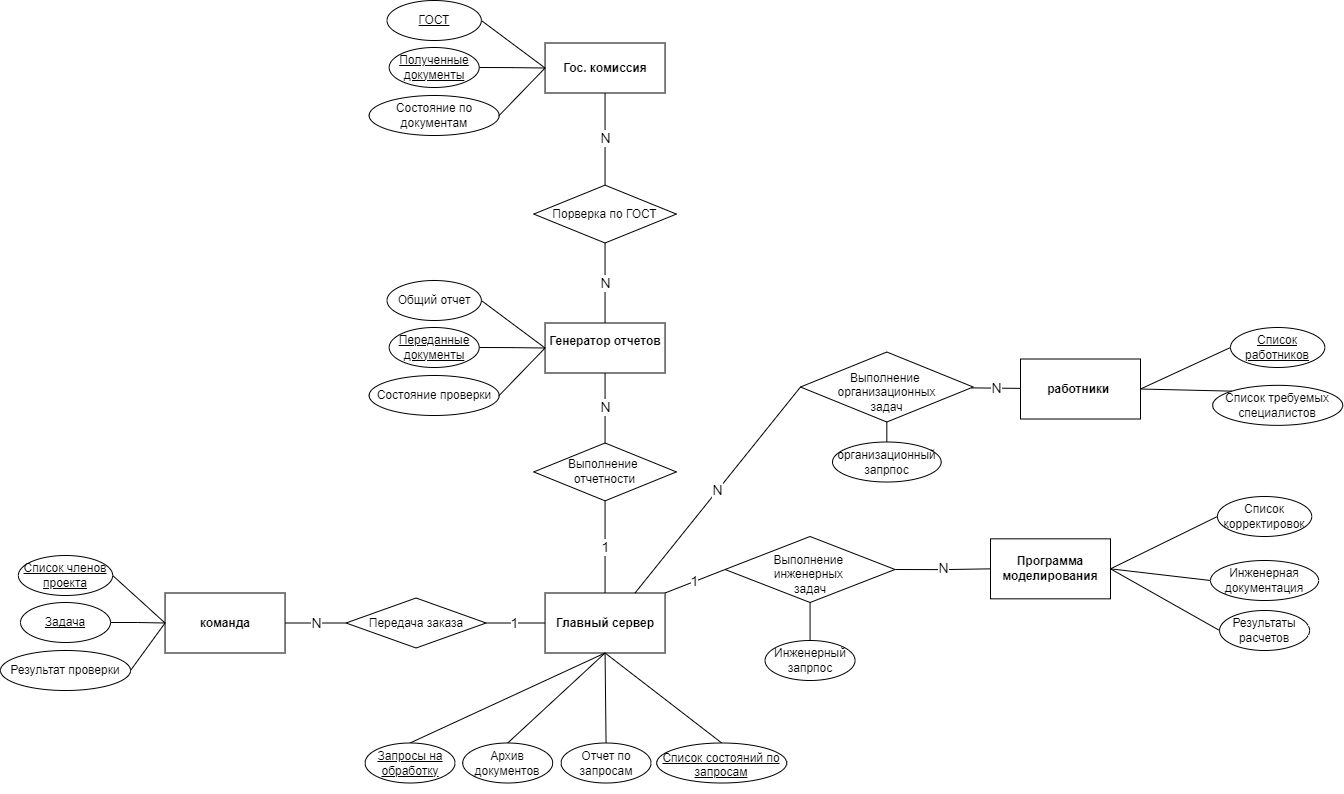

The diagram above was exported from draw.io. Its source (the exported page's mxGraphModel, read from the mxfile embedded in the PNG):
<mxGraphModel dx="3881" dy="1260" grid="1" gridSize="10" guides="1" tooltips="1" connect="1" arrows="1" fold="1" page="1" pageScale="1" pageWidth="827" pageHeight="1169" math="0" shadow="0">
  <root>
    <mxCell id="0" />
    <mxCell id="1" parent="0" />
    <mxCell id="y0o0b3GaCdA5qj6V5cQo-211" value="N" style="edgeStyle=orthogonalEdgeStyle;rounded=0;orthogonalLoop=1;jettySize=auto;html=1;exitX=1;exitY=0.5;exitDx=0;exitDy=0;entryX=0;entryY=0.5;entryDx=0;entryDy=0;endArrow=none;endFill=0;fontSize=14;" edge="1" parent="1" source="y0o0b3GaCdA5qj6V5cQo-212" target="y0o0b3GaCdA5qj6V5cQo-220">
      <mxGeometry relative="1" as="geometry" />
    </mxCell>
    <mxCell id="y0o0b3GaCdA5qj6V5cQo-212" value="&lt;b&gt;команда&lt;/b&gt;" style="rounded=0;whiteSpace=wrap;html=1;" vertex="1" parent="1">
      <mxGeometry x="-1335.44" y="682.5" width="120" height="60" as="geometry" />
    </mxCell>
    <mxCell id="y0o0b3GaCdA5qj6V5cQo-213" value="1" style="rounded=0;orthogonalLoop=1;jettySize=auto;html=1;exitX=1;exitY=0;exitDx=0;exitDy=0;entryX=0;entryY=0.5;entryDx=0;entryDy=0;endArrow=none;endFill=0;fontSize=14;" edge="1" parent="1" source="y0o0b3GaCdA5qj6V5cQo-214" target="y0o0b3GaCdA5qj6V5cQo-230">
      <mxGeometry relative="1" as="geometry" />
    </mxCell>
    <mxCell id="y0o0b3GaCdA5qj6V5cQo-214" value="&lt;b&gt;Главный сервер&lt;/b&gt;" style="rounded=0;whiteSpace=wrap;html=1;" vertex="1" parent="1">
      <mxGeometry x="-955.44" y="682.5" width="120" height="60" as="geometry" />
    </mxCell>
    <mxCell id="y0o0b3GaCdA5qj6V5cQo-215" value="&lt;b&gt;Программа моделирования&lt;/b&gt;" style="rounded=0;whiteSpace=wrap;html=1;" vertex="1" parent="1">
      <mxGeometry x="-510.00000000000006" y="628.34" width="120" height="60" as="geometry" />
    </mxCell>
    <mxCell id="y0o0b3GaCdA5qj6V5cQo-216" value="N" style="edgeStyle=orthogonalEdgeStyle;rounded=0;orthogonalLoop=1;jettySize=auto;html=1;exitX=0.5;exitY=0;exitDx=0;exitDy=0;entryX=0.5;entryY=1;entryDx=0;entryDy=0;endArrow=none;endFill=0;fontSize=14;" edge="1" parent="1" source="y0o0b3GaCdA5qj6V5cQo-217" target="y0o0b3GaCdA5qj6V5cQo-241">
      <mxGeometry relative="1" as="geometry" />
    </mxCell>
    <mxCell id="y0o0b3GaCdA5qj6V5cQo-217" value="&lt;b&gt;Генератор отчетов&lt;/b&gt;&lt;br&gt;&lt;div&gt;&lt;b&gt;&lt;br&gt;&lt;/b&gt;&lt;/div&gt;" style="rounded=0;whiteSpace=wrap;html=1;" vertex="1" parent="1">
      <mxGeometry x="-955.44" y="412.5" width="120" height="50" as="geometry" />
    </mxCell>
    <mxCell id="y0o0b3GaCdA5qj6V5cQo-218" value="&lt;div&gt;&lt;b&gt;Гос. комиссия&lt;/b&gt;&lt;b&gt;&lt;br&gt;&lt;/b&gt;&lt;/div&gt;" style="rounded=0;whiteSpace=wrap;html=1;" vertex="1" parent="1">
      <mxGeometry x="-955.44" y="132.5" width="120" height="50" as="geometry" />
    </mxCell>
    <mxCell id="y0o0b3GaCdA5qj6V5cQo-219" value="1" style="edgeStyle=orthogonalEdgeStyle;rounded=0;orthogonalLoop=1;jettySize=auto;html=1;exitX=1;exitY=0.5;exitDx=0;exitDy=0;entryX=0;entryY=0.5;entryDx=0;entryDy=0;endArrow=none;endFill=0;fontSize=14;" edge="1" parent="1" source="y0o0b3GaCdA5qj6V5cQo-220" target="y0o0b3GaCdA5qj6V5cQo-214">
      <mxGeometry relative="1" as="geometry" />
    </mxCell>
    <mxCell id="y0o0b3GaCdA5qj6V5cQo-220" value="Передача заказа" style="rhombus;whiteSpace=wrap;html=1;" vertex="1" parent="1">
      <mxGeometry x="-1154.44" y="687.5" width="140" height="50" as="geometry" />
    </mxCell>
    <mxCell id="y0o0b3GaCdA5qj6V5cQo-221" style="rounded=0;orthogonalLoop=1;jettySize=auto;html=1;exitX=0.5;exitY=0;exitDx=0;exitDy=0;entryX=0.5;entryY=1;entryDx=0;entryDy=0;endArrow=none;endFill=0;" edge="1" parent="1" source="y0o0b3GaCdA5qj6V5cQo-222" target="y0o0b3GaCdA5qj6V5cQo-214">
      <mxGeometry relative="1" as="geometry" />
    </mxCell>
    <mxCell id="y0o0b3GaCdA5qj6V5cQo-222" value="&lt;u&gt;Запросы на обработку&lt;/u&gt;" style="ellipse;whiteSpace=wrap;html=1;" vertex="1" parent="1">
      <mxGeometry x="-1135.44" y="832.5" width="90" height="40" as="geometry" />
    </mxCell>
    <mxCell id="y0o0b3GaCdA5qj6V5cQo-223" style="rounded=0;orthogonalLoop=1;jettySize=auto;html=1;exitX=0.5;exitY=0;exitDx=0;exitDy=0;entryX=0.5;entryY=1;entryDx=0;entryDy=0;endArrow=none;endFill=0;" edge="1" parent="1" source="y0o0b3GaCdA5qj6V5cQo-224" target="y0o0b3GaCdA5qj6V5cQo-214">
      <mxGeometry relative="1" as="geometry" />
    </mxCell>
    <mxCell id="y0o0b3GaCdA5qj6V5cQo-224" value="Архив документов" style="ellipse;whiteSpace=wrap;html=1;" vertex="1" parent="1">
      <mxGeometry x="-1037.77" y="832.5" width="90" height="40" as="geometry" />
    </mxCell>
    <mxCell id="y0o0b3GaCdA5qj6V5cQo-225" value="&lt;span style=&quot;text-align: left;&quot;&gt;Отчет по запросам&lt;/span&gt;" style="ellipse;whiteSpace=wrap;html=1;" vertex="1" parent="1">
      <mxGeometry x="-939.44" y="832.5" width="90" height="40" as="geometry" />
    </mxCell>
    <mxCell id="y0o0b3GaCdA5qj6V5cQo-226" style="rounded=0;orthogonalLoop=1;jettySize=auto;html=1;exitX=0.5;exitY=0;exitDx=0;exitDy=0;entryX=0.5;entryY=1;entryDx=0;entryDy=0;endArrow=none;endFill=0;" edge="1" parent="1" source="y0o0b3GaCdA5qj6V5cQo-227" target="y0o0b3GaCdA5qj6V5cQo-214">
      <mxGeometry relative="1" as="geometry" />
    </mxCell>
    <mxCell id="y0o0b3GaCdA5qj6V5cQo-227" value="&lt;u&gt;&lt;span style=&quot;text-align: left;&quot;&gt;Список состояний по запросам&lt;/span&gt;&lt;br&gt;&lt;/u&gt;&lt;div&gt;&lt;span style=&quot;text-align: left;&quot;&gt;&lt;br&gt;&lt;/span&gt;&lt;/div&gt;" style="ellipse;whiteSpace=wrap;html=1;verticalAlign=middle;spacingTop=18;" vertex="1" parent="1">
      <mxGeometry x="-843.77" y="832.5" width="130" height="40" as="geometry" />
    </mxCell>
    <mxCell id="y0o0b3GaCdA5qj6V5cQo-228" style="rounded=0;orthogonalLoop=1;jettySize=auto;html=1;exitX=0.5;exitY=0;exitDx=0;exitDy=0;entryX=0.5;entryY=1;entryDx=0;entryDy=0;endArrow=none;endFill=0;" edge="1" parent="1" source="y0o0b3GaCdA5qj6V5cQo-225" target="y0o0b3GaCdA5qj6V5cQo-214">
      <mxGeometry relative="1" as="geometry" />
    </mxCell>
    <mxCell id="y0o0b3GaCdA5qj6V5cQo-229" value="N" style="edgeStyle=orthogonalEdgeStyle;rounded=0;orthogonalLoop=1;jettySize=auto;html=1;exitX=1;exitY=0.5;exitDx=0;exitDy=0;entryX=0;entryY=0.5;entryDx=0;entryDy=0;endArrow=none;endFill=0;fontSize=14;" edge="1" parent="1" source="y0o0b3GaCdA5qj6V5cQo-230" target="y0o0b3GaCdA5qj6V5cQo-215">
      <mxGeometry relative="1" as="geometry" />
    </mxCell>
    <mxCell id="y0o0b3GaCdA5qj6V5cQo-230" value="Выполнение&amp;nbsp;&lt;div&gt;инженерных&amp;nbsp;&lt;div&gt;задач&lt;/div&gt;&lt;/div&gt;" style="rhombus;whiteSpace=wrap;html=1;spacingTop=10;" vertex="1" parent="1">
      <mxGeometry x="-775.44" y="626" width="170" height="66" as="geometry" />
    </mxCell>
    <mxCell id="y0o0b3GaCdA5qj6V5cQo-231" style="rounded=0;orthogonalLoop=1;jettySize=auto;html=1;exitX=0;exitY=0.5;exitDx=0;exitDy=0;endArrow=none;endFill=0;entryX=1;entryY=0.5;entryDx=0;entryDy=0;" edge="1" parent="1" source="y0o0b3GaCdA5qj6V5cQo-232" target="y0o0b3GaCdA5qj6V5cQo-215">
      <mxGeometry relative="1" as="geometry">
        <mxPoint x="-535.44" y="298.34000000000003" as="targetPoint" />
        <mxPoint x="-280.9200000000001" y="720.84" as="sourcePoint" />
      </mxGeometry>
    </mxCell>
    <mxCell id="y0o0b3GaCdA5qj6V5cQo-232" value="&lt;span style=&quot;text-align: left;&quot;&gt;Результаты расчетов&lt;/span&gt;" style="ellipse;whiteSpace=wrap;html=1;" vertex="1" parent="1">
      <mxGeometry x="-280.91999999999996" y="700" width="90" height="40" as="geometry" />
    </mxCell>
    <mxCell id="y0o0b3GaCdA5qj6V5cQo-233" value="&lt;span style=&quot;text-align: left;&quot;&gt;Список корректировок&lt;/span&gt;" style="ellipse;whiteSpace=wrap;html=1;" vertex="1" parent="1">
      <mxGeometry x="-283.08000000000004" y="586" width="94.33" height="40" as="geometry" />
    </mxCell>
    <mxCell id="y0o0b3GaCdA5qj6V5cQo-234" style="rounded=0;orthogonalLoop=1;jettySize=auto;html=1;exitX=0;exitY=0.5;exitDx=0;exitDy=0;entryX=1;entryY=0.5;entryDx=0;entryDy=0;endArrow=none;endFill=0;" edge="1" parent="1" source="y0o0b3GaCdA5qj6V5cQo-235" target="y0o0b3GaCdA5qj6V5cQo-215">
      <mxGeometry relative="1" as="geometry">
        <mxPoint x="-535.44" y="298.34000000000003" as="targetPoint" />
        <mxPoint x="-289.99999999998727" y="670.84" as="sourcePoint" />
      </mxGeometry>
    </mxCell>
    <mxCell id="y0o0b3GaCdA5qj6V5cQo-235" value="&lt;div&gt;&lt;span style=&quot;text-align: left;&quot;&gt;Инженерная документация&lt;/span&gt;&lt;span style=&quot;text-align: left;&quot;&gt;&lt;br&gt;&lt;/span&gt;&lt;/div&gt;" style="ellipse;whiteSpace=wrap;html=1;verticalAlign=middle;spacingTop=0;" vertex="1" parent="1">
      <mxGeometry x="-290" y="650" width="108.16" height="40" as="geometry" />
    </mxCell>
    <mxCell id="y0o0b3GaCdA5qj6V5cQo-236" style="rounded=0;orthogonalLoop=1;jettySize=auto;html=1;exitX=0;exitY=0.5;exitDx=0;exitDy=0;entryX=1;entryY=0.5;entryDx=0;entryDy=0;endArrow=none;endFill=0;" edge="1" parent="1" source="y0o0b3GaCdA5qj6V5cQo-233" target="y0o0b3GaCdA5qj6V5cQo-215">
      <mxGeometry relative="1" as="geometry">
        <mxPoint x="-535.44" y="298.34000000000003" as="targetPoint" />
        <mxPoint x="-269.23808883193396" y="584.9980627535718" as="sourcePoint" />
      </mxGeometry>
    </mxCell>
    <mxCell id="y0o0b3GaCdA5qj6V5cQo-237" value="1" style="edgeStyle=orthogonalEdgeStyle;rounded=0;orthogonalLoop=1;jettySize=auto;html=1;exitX=0.5;exitY=1;exitDx=0;exitDy=0;entryX=0.5;entryY=0;entryDx=0;entryDy=0;endArrow=none;endFill=0;fontSize=14;" edge="1" parent="1" source="y0o0b3GaCdA5qj6V5cQo-239" target="y0o0b3GaCdA5qj6V5cQo-214">
      <mxGeometry relative="1" as="geometry" />
    </mxCell>
    <mxCell id="y0o0b3GaCdA5qj6V5cQo-238" value="N" style="edgeStyle=orthogonalEdgeStyle;rounded=0;orthogonalLoop=1;jettySize=auto;html=1;exitX=0.5;exitY=0;exitDx=0;exitDy=0;entryX=0.5;entryY=1;entryDx=0;entryDy=0;endArrow=none;endFill=0;fontSize=14;" edge="1" parent="1" source="y0o0b3GaCdA5qj6V5cQo-239" target="y0o0b3GaCdA5qj6V5cQo-217">
      <mxGeometry relative="1" as="geometry" />
    </mxCell>
    <mxCell id="y0o0b3GaCdA5qj6V5cQo-239" value="Выполнение&amp;nbsp;&lt;div&gt;отчетности&lt;/div&gt;" style="rhombus;whiteSpace=wrap;html=1;spacingTop=0;" vertex="1" parent="1">
      <mxGeometry x="-966.7700000000002" y="532.5" width="142.66" height="57.84" as="geometry" />
    </mxCell>
    <mxCell id="y0o0b3GaCdA5qj6V5cQo-240" value="N" style="edgeStyle=orthogonalEdgeStyle;rounded=0;orthogonalLoop=1;jettySize=auto;html=1;endArrow=none;endFill=0;fontSize=14;" edge="1" parent="1" source="y0o0b3GaCdA5qj6V5cQo-241" target="y0o0b3GaCdA5qj6V5cQo-218">
      <mxGeometry relative="1" as="geometry" />
    </mxCell>
    <mxCell id="y0o0b3GaCdA5qj6V5cQo-241" value="Порверка по ГОСТ" style="rhombus;whiteSpace=wrap;html=1;spacingTop=0;" vertex="1" parent="1">
      <mxGeometry x="-966.77" y="274.65999999999997" width="142.66" height="57.84" as="geometry" />
    </mxCell>
    <mxCell id="y0o0b3GaCdA5qj6V5cQo-242" style="edgeStyle=orthogonalEdgeStyle;rounded=0;orthogonalLoop=1;jettySize=auto;html=1;exitX=1;exitY=0.5;exitDx=0;exitDy=0;entryX=0;entryY=0.5;entryDx=0;entryDy=0;endArrow=none;endFill=0;" edge="1" parent="1" source="y0o0b3GaCdA5qj6V5cQo-243" target="y0o0b3GaCdA5qj6V5cQo-212">
      <mxGeometry relative="1" as="geometry" />
    </mxCell>
    <mxCell id="y0o0b3GaCdA5qj6V5cQo-243" value="&lt;span style=&quot;text-align: left;&quot;&gt;Задача&lt;/span&gt;" style="ellipse;whiteSpace=wrap;html=1;fontStyle=4" vertex="1" parent="1">
      <mxGeometry x="-1479.9900000000002" y="692" width="90" height="40" as="geometry" />
    </mxCell>
    <mxCell id="y0o0b3GaCdA5qj6V5cQo-244" style="rounded=0;orthogonalLoop=1;jettySize=auto;html=1;exitX=1;exitY=0.5;exitDx=0;exitDy=0;entryX=0;entryY=0.5;entryDx=0;entryDy=0;endArrow=none;endFill=0;" edge="1" parent="1" source="y0o0b3GaCdA5qj6V5cQo-245" target="y0o0b3GaCdA5qj6V5cQo-212">
      <mxGeometry relative="1" as="geometry" />
    </mxCell>
    <mxCell id="y0o0b3GaCdA5qj6V5cQo-245" value="&lt;span style=&quot;text-align: left;&quot;&gt;Список членов проекта&lt;/span&gt;" style="ellipse;whiteSpace=wrap;html=1;fontStyle=4" vertex="1" parent="1">
      <mxGeometry x="-1482.16" y="645" width="94.33" height="40" as="geometry" />
    </mxCell>
    <mxCell id="y0o0b3GaCdA5qj6V5cQo-246" style="rounded=0;orthogonalLoop=1;jettySize=auto;html=1;exitX=1;exitY=0.5;exitDx=0;exitDy=0;entryX=0;entryY=0.5;entryDx=0;entryDy=0;endArrow=none;endFill=0;" edge="1" parent="1" source="y0o0b3GaCdA5qj6V5cQo-247" target="y0o0b3GaCdA5qj6V5cQo-212">
      <mxGeometry relative="1" as="geometry">
        <mxPoint x="-1345.44" y="742.5" as="targetPoint" />
      </mxGeometry>
    </mxCell>
    <mxCell id="y0o0b3GaCdA5qj6V5cQo-247" value="&lt;div&gt;&lt;span style=&quot;text-align: left;&quot;&gt;Результат проверки&lt;/span&gt;&lt;span style=&quot;text-align: left;&quot;&gt;&lt;br&gt;&lt;/span&gt;&lt;/div&gt;" style="ellipse;whiteSpace=wrap;html=1;verticalAlign=middle;spacingTop=0;" vertex="1" parent="1">
      <mxGeometry x="-1500" y="740" width="130" height="40" as="geometry" />
    </mxCell>
    <mxCell id="y0o0b3GaCdA5qj6V5cQo-248" style="edgeStyle=orthogonalEdgeStyle;rounded=0;orthogonalLoop=1;jettySize=auto;html=1;exitX=1;exitY=0.5;exitDx=0;exitDy=0;entryX=0;entryY=0.5;entryDx=0;entryDy=0;endArrow=none;endFill=0;" edge="1" parent="1" source="y0o0b3GaCdA5qj6V5cQo-249" target="y0o0b3GaCdA5qj6V5cQo-217">
      <mxGeometry relative="1" as="geometry">
        <mxPoint x="-966.77" y="437.5" as="targetPoint" />
      </mxGeometry>
    </mxCell>
    <mxCell id="y0o0b3GaCdA5qj6V5cQo-249" value="&lt;span style=&quot;text-align: left;&quot;&gt;Переданные документы&lt;/span&gt;" style="ellipse;whiteSpace=wrap;html=1;fontStyle=4" vertex="1" parent="1">
      <mxGeometry x="-1111.3200000000002" y="417" width="90" height="40" as="geometry" />
    </mxCell>
    <mxCell id="y0o0b3GaCdA5qj6V5cQo-250" style="rounded=0;orthogonalLoop=1;jettySize=auto;html=1;exitX=1;exitY=0.5;exitDx=0;exitDy=0;entryX=0;entryY=0.5;entryDx=0;entryDy=0;endArrow=none;endFill=0;" edge="1" parent="1" source="y0o0b3GaCdA5qj6V5cQo-251" target="y0o0b3GaCdA5qj6V5cQo-217">
      <mxGeometry relative="1" as="geometry">
        <mxPoint x="-966.77" y="437.5" as="targetPoint" />
      </mxGeometry>
    </mxCell>
    <mxCell id="y0o0b3GaCdA5qj6V5cQo-251" value="&lt;span style=&quot;text-align: left;&quot;&gt;Общий отчет&lt;/span&gt;" style="ellipse;whiteSpace=wrap;html=1;fontStyle=0" vertex="1" parent="1">
      <mxGeometry x="-1113.49" y="370" width="94.33" height="40" as="geometry" />
    </mxCell>
    <mxCell id="y0o0b3GaCdA5qj6V5cQo-252" style="rounded=0;orthogonalLoop=1;jettySize=auto;html=1;exitX=1;exitY=0.5;exitDx=0;exitDy=0;entryX=0;entryY=0.5;entryDx=0;entryDy=0;endArrow=none;endFill=0;" edge="1" parent="1" source="y0o0b3GaCdA5qj6V5cQo-253" target="y0o0b3GaCdA5qj6V5cQo-217">
      <mxGeometry relative="1" as="geometry">
        <mxPoint x="-966.77" y="437.5" as="targetPoint" />
      </mxGeometry>
    </mxCell>
    <mxCell id="y0o0b3GaCdA5qj6V5cQo-253" value="&lt;div&gt;&lt;span style=&quot;text-align: left;&quot;&gt;Состояние проверки&lt;/span&gt;&lt;span style=&quot;text-align: left;&quot;&gt;&lt;br&gt;&lt;/span&gt;&lt;/div&gt;" style="ellipse;whiteSpace=wrap;html=1;verticalAlign=middle;spacingTop=0;" vertex="1" parent="1">
      <mxGeometry x="-1131.33" y="465" width="130" height="40" as="geometry" />
    </mxCell>
    <mxCell id="y0o0b3GaCdA5qj6V5cQo-254" style="edgeStyle=orthogonalEdgeStyle;rounded=0;orthogonalLoop=1;jettySize=auto;html=1;exitX=1;exitY=0.5;exitDx=0;exitDy=0;entryX=0;entryY=0.5;entryDx=0;entryDy=0;endArrow=none;endFill=0;" edge="1" parent="1" source="y0o0b3GaCdA5qj6V5cQo-255" target="y0o0b3GaCdA5qj6V5cQo-218">
      <mxGeometry relative="1" as="geometry">
        <mxPoint x="-959.55" y="157.5" as="targetPoint" />
      </mxGeometry>
    </mxCell>
    <mxCell id="y0o0b3GaCdA5qj6V5cQo-255" value="&lt;span style=&quot;text-align: left;&quot;&gt;Полученные документы&lt;/span&gt;" style="ellipse;whiteSpace=wrap;html=1;fontStyle=4" vertex="1" parent="1">
      <mxGeometry x="-1111.3200000000002" y="137" width="90" height="40" as="geometry" />
    </mxCell>
    <mxCell id="y0o0b3GaCdA5qj6V5cQo-256" style="rounded=0;orthogonalLoop=1;jettySize=auto;html=1;exitX=1;exitY=0.5;exitDx=0;exitDy=0;entryX=0;entryY=0.5;entryDx=0;entryDy=0;endArrow=none;endFill=0;" edge="1" parent="1" source="y0o0b3GaCdA5qj6V5cQo-257" target="y0o0b3GaCdA5qj6V5cQo-218">
      <mxGeometry relative="1" as="geometry">
        <mxPoint x="-959.55" y="157.5" as="targetPoint" />
      </mxGeometry>
    </mxCell>
    <mxCell id="y0o0b3GaCdA5qj6V5cQo-257" value="&lt;span style=&quot;text-align: left;&quot;&gt;ГОСТ&lt;/span&gt;" style="ellipse;whiteSpace=wrap;html=1;fontStyle=4" vertex="1" parent="1">
      <mxGeometry x="-1113.49" y="90" width="94.33" height="40" as="geometry" />
    </mxCell>
    <mxCell id="y0o0b3GaCdA5qj6V5cQo-258" style="rounded=0;orthogonalLoop=1;jettySize=auto;html=1;exitX=1;exitY=0.5;exitDx=0;exitDy=0;entryX=0;entryY=0.5;entryDx=0;entryDy=0;endArrow=none;endFill=0;" edge="1" parent="1" source="y0o0b3GaCdA5qj6V5cQo-259" target="y0o0b3GaCdA5qj6V5cQo-218">
      <mxGeometry relative="1" as="geometry">
        <mxPoint x="-959.55" y="157.5" as="targetPoint" />
      </mxGeometry>
    </mxCell>
    <mxCell id="y0o0b3GaCdA5qj6V5cQo-259" value="&lt;div&gt;&lt;span style=&quot;text-align: left;&quot;&gt;Состояние по документам&lt;/span&gt;&lt;span style=&quot;text-align: left;&quot;&gt;&lt;br&gt;&lt;/span&gt;&lt;/div&gt;" style="ellipse;whiteSpace=wrap;html=1;verticalAlign=middle;spacingTop=0;" vertex="1" parent="1">
      <mxGeometry x="-1131.33" y="185" width="130" height="40" as="geometry" />
    </mxCell>
    <mxCell id="y0o0b3GaCdA5qj6V5cQo-260" style="edgeStyle=orthogonalEdgeStyle;rounded=0;orthogonalLoop=1;jettySize=auto;html=1;exitX=0.5;exitY=1;exitDx=0;exitDy=0;entryX=0.5;entryY=0;entryDx=0;entryDy=0;endArrow=none;endFill=0;" edge="1" parent="1" source="y0o0b3GaCdA5qj6V5cQo-230" target="y0o0b3GaCdA5qj6V5cQo-261">
      <mxGeometry relative="1" as="geometry">
        <mxPoint x="-690.44" y="492.5" as="sourcePoint" />
      </mxGeometry>
    </mxCell>
    <mxCell id="y0o0b3GaCdA5qj6V5cQo-261" value="&lt;span style=&quot;text-align: left;&quot;&gt;Инженерный запрпос&lt;/span&gt;" style="ellipse;whiteSpace=wrap;html=1;" vertex="1" parent="1">
      <mxGeometry x="-735.44" y="730" width="90" height="40" as="geometry" />
    </mxCell>
    <mxCell id="y0o0b3GaCdA5qj6V5cQo-262" value="N" style="rounded=0;orthogonalLoop=1;jettySize=auto;html=1;endArrow=none;endFill=0;fontSize=14;" edge="1" parent="1" source="y0o0b3GaCdA5qj6V5cQo-263" target="y0o0b3GaCdA5qj6V5cQo-264">
      <mxGeometry relative="1" as="geometry" />
    </mxCell>
    <mxCell id="y0o0b3GaCdA5qj6V5cQo-263" value="&lt;b&gt;работники&amp;nbsp;&lt;/b&gt;" style="rounded=0;whiteSpace=wrap;html=1;" vertex="1" parent="1">
      <mxGeometry x="-480" y="448.51" width="120" height="60" as="geometry" />
    </mxCell>
    <mxCell id="y0o0b3GaCdA5qj6V5cQo-264" value="Выполнение&amp;nbsp;&lt;div&gt;организационных&lt;div&gt;задач&lt;/div&gt;&lt;/div&gt;" style="rhombus;whiteSpace=wrap;html=1;spacingTop=10;" vertex="1" parent="1">
      <mxGeometry x="-700" y="441.51" width="172.66" height="70" as="geometry" />
    </mxCell>
    <mxCell id="y0o0b3GaCdA5qj6V5cQo-265" style="rounded=0;orthogonalLoop=1;jettySize=auto;html=1;exitX=0;exitY=0;exitDx=0;exitDy=0;endArrow=none;endFill=0;entryX=1;entryY=0.5;entryDx=0;entryDy=0;" edge="1" parent="1" source="y0o0b3GaCdA5qj6V5cQo-266" target="y0o0b3GaCdA5qj6V5cQo-263">
      <mxGeometry relative="1" as="geometry">
        <mxPoint x="-360" y="476.51" as="targetPoint" />
      </mxGeometry>
    </mxCell>
    <mxCell id="y0o0b3GaCdA5qj6V5cQo-266" value="&lt;div&gt;&lt;span style=&quot;text-align: left;&quot;&gt;Список требуемых специалистов&lt;/span&gt;&lt;span style=&quot;text-align: left;&quot;&gt;&lt;br&gt;&lt;/span&gt;&lt;/div&gt;" style="ellipse;whiteSpace=wrap;html=1;verticalAlign=middle;spacingTop=0;" vertex="1" parent="1">
      <mxGeometry x="-287.83" y="474.84000000000003" width="130" height="40" as="geometry" />
    </mxCell>
    <mxCell id="y0o0b3GaCdA5qj6V5cQo-267" style="rounded=0;orthogonalLoop=1;jettySize=auto;html=1;exitX=0;exitY=0.5;exitDx=0;exitDy=0;entryX=1;entryY=0.5;entryDx=0;entryDy=0;endArrow=none;endFill=0;" edge="1" parent="1" source="y0o0b3GaCdA5qj6V5cQo-270" target="y0o0b3GaCdA5qj6V5cQo-263">
      <mxGeometry relative="1" as="geometry">
        <mxPoint x="-340" y="476.51" as="targetPoint" />
        <mxPoint x="-276.56" y="446.01" as="sourcePoint" />
      </mxGeometry>
    </mxCell>
    <mxCell id="y0o0b3GaCdA5qj6V5cQo-268" style="edgeStyle=orthogonalEdgeStyle;rounded=0;orthogonalLoop=1;jettySize=auto;html=1;exitX=0.5;exitY=1;exitDx=0;exitDy=0;entryX=0.5;entryY=0;entryDx=0;entryDy=0;endArrow=none;endFill=0;" edge="1" parent="1" source="y0o0b3GaCdA5qj6V5cQo-264" target="y0o0b3GaCdA5qj6V5cQo-269">
      <mxGeometry relative="1" as="geometry">
        <mxPoint x="-613.6699999999998" y="521.01" as="sourcePoint" />
      </mxGeometry>
    </mxCell>
    <mxCell id="y0o0b3GaCdA5qj6V5cQo-269" value="&lt;span style=&quot;text-align: left;&quot;&gt;организационный&lt;/span&gt;&lt;div&gt;&lt;span style=&quot;text-align: left;&quot;&gt;запрпос&lt;/span&gt;&lt;/div&gt;" style="ellipse;whiteSpace=wrap;html=1;" vertex="1" parent="1">
      <mxGeometry x="-668" y="531.51" width="108.67" height="40" as="geometry" />
    </mxCell>
    <mxCell id="y0o0b3GaCdA5qj6V5cQo-270" value="&lt;span style=&quot;text-align: left;&quot;&gt;Список работников&lt;/span&gt;" style="ellipse;whiteSpace=wrap;html=1;fontStyle=4" vertex="1" parent="1">
      <mxGeometry x="-269.98999999999995" y="417" width="94.33" height="40" as="geometry" />
    </mxCell>
    <mxCell id="y0o0b3GaCdA5qj6V5cQo-271" value="N" style="rounded=0;orthogonalLoop=1;jettySize=auto;html=1;exitX=0.75;exitY=0;exitDx=0;exitDy=0;entryX=0;entryY=0.5;entryDx=0;entryDy=0;endArrow=none;endFill=0;fontSize=14;" edge="1" parent="1" source="y0o0b3GaCdA5qj6V5cQo-214" target="y0o0b3GaCdA5qj6V5cQo-264">
      <mxGeometry relative="1" as="geometry">
        <mxPoint x="-810" y="610" as="sourcePoint" />
        <mxPoint x="-750" y="586" as="targetPoint" />
      </mxGeometry>
    </mxCell>
  </root>
</mxGraphModel>